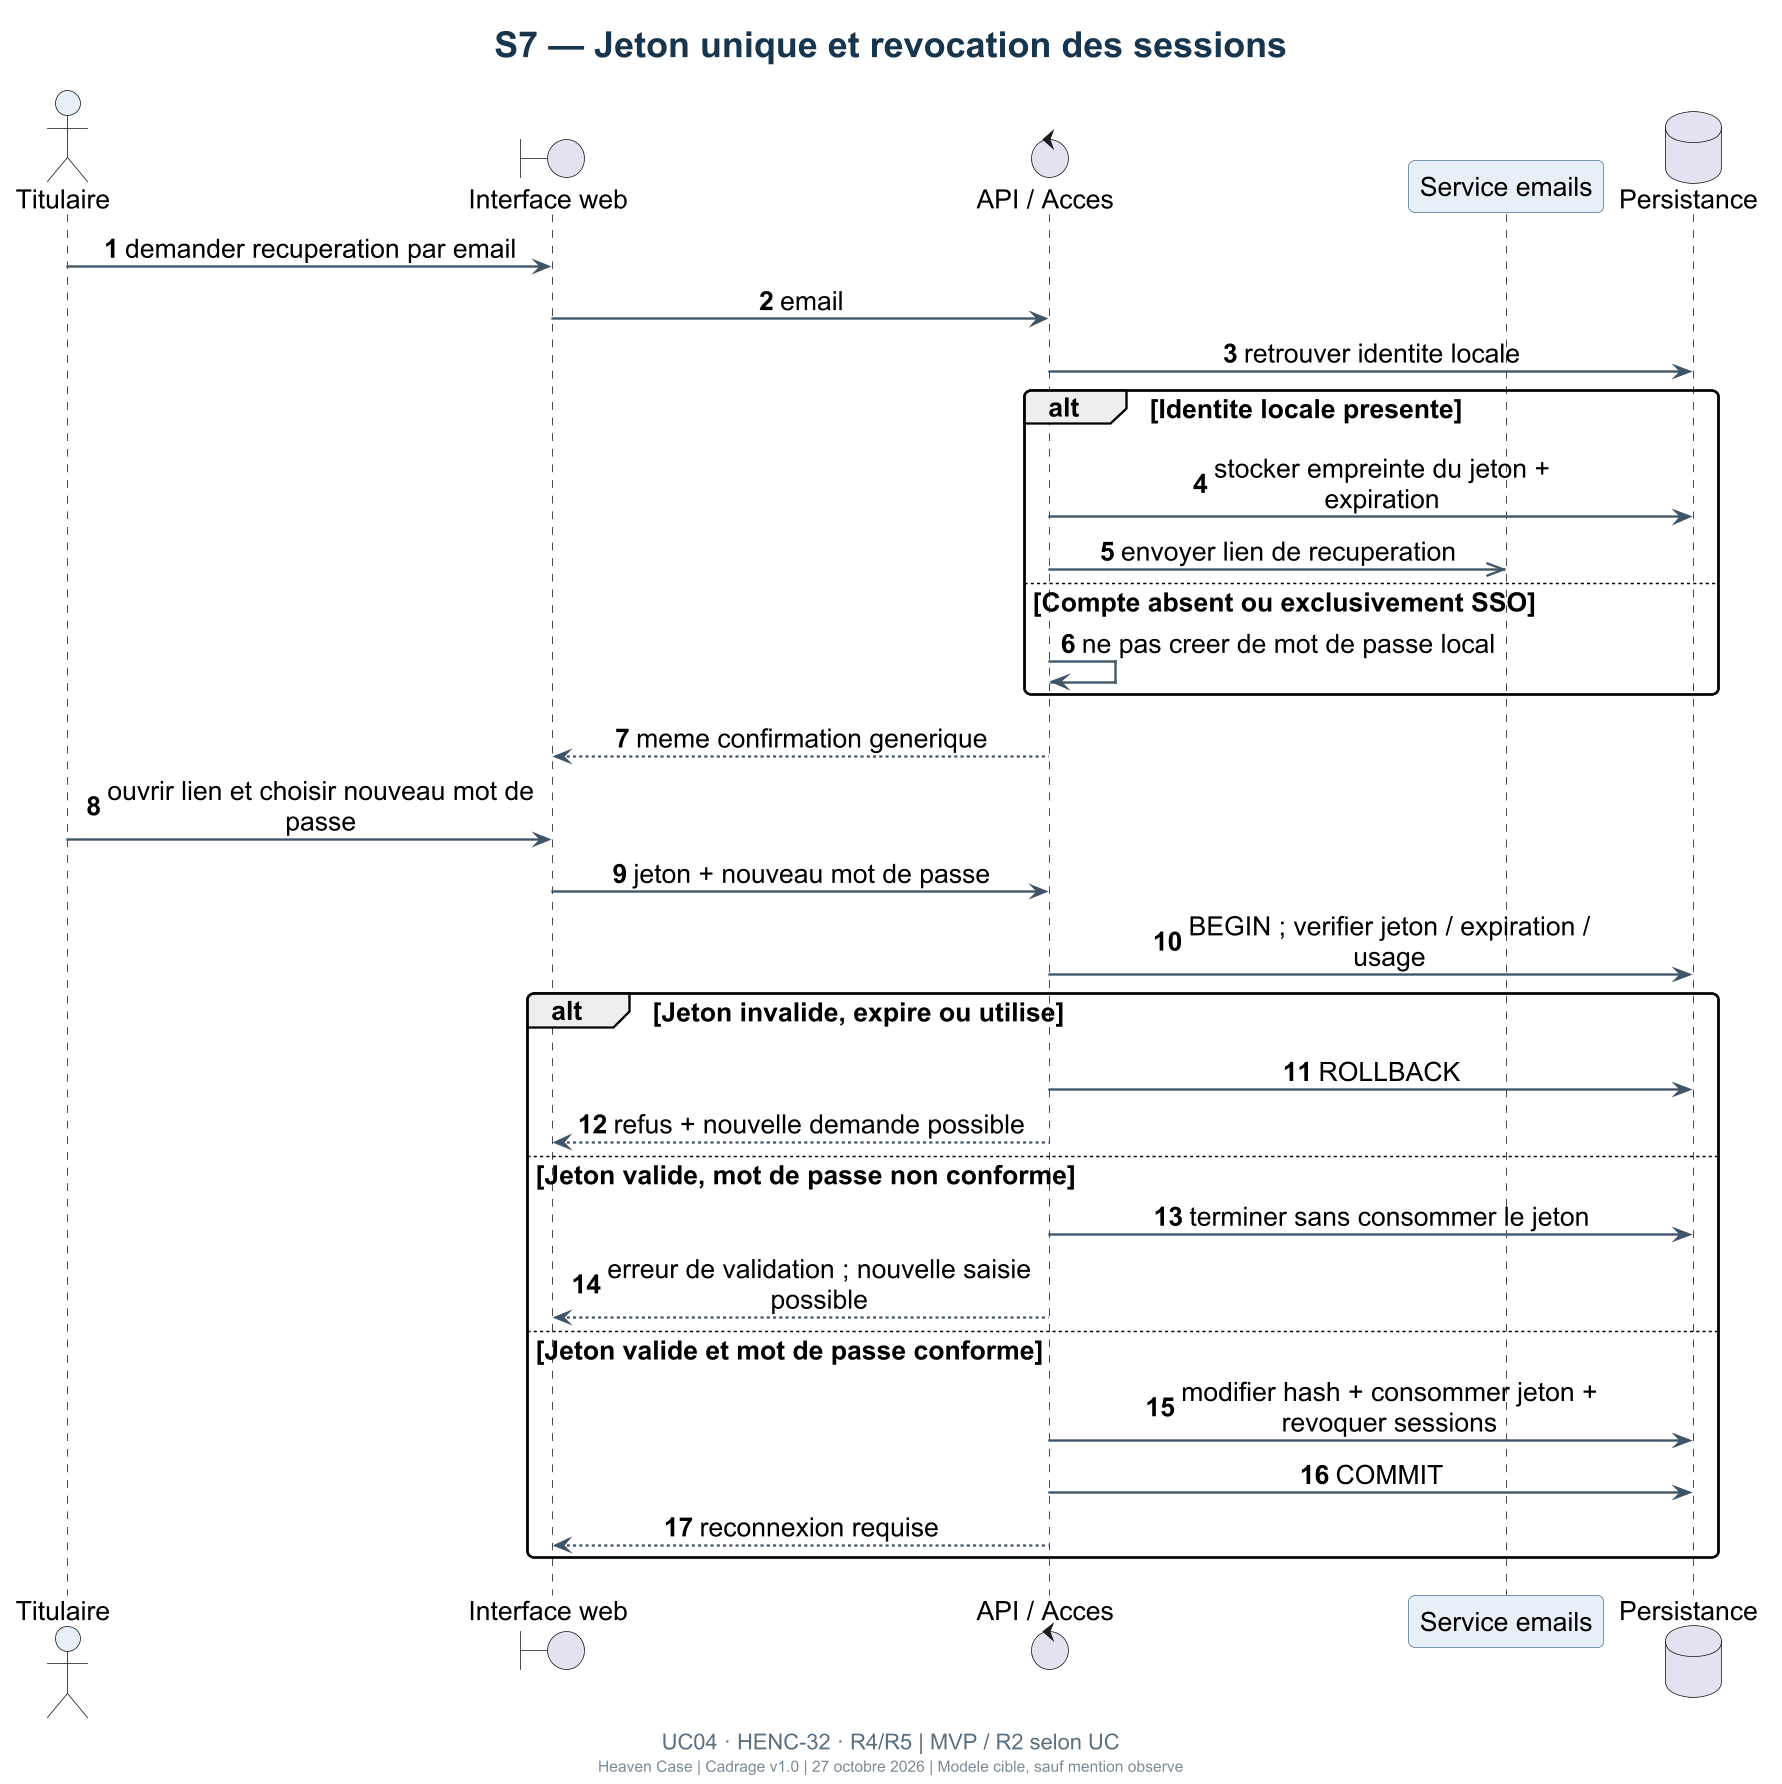

The diagram above was rendered by PlantUML. Its source (embedded in the PNG):
@startuml
!include _theme.puml
title S7 — Jeton unique et revocation des sessions
caption UC04 · HENC-32 · R4/R5 | MVP / R2 selon UC
autonumber
actor Titulaire as U
boundary "Interface web" as UI
control "API / Acces" as API
participant "Service emails" as MAIL
database "Persistance" as DB
U -> UI : demander recuperation par email
UI -> API : email
API -> DB : retrouver identite locale
alt Identite locale presente
  API -> DB : stocker empreinte du jeton + expiration
  API ->> MAIL : envoyer lien de recuperation
else Compte absent ou exclusivement SSO
  API -> API : ne pas creer de mot de passe local
end
API --> UI : meme confirmation generique
U -> UI : ouvrir lien et choisir nouveau mot de passe
UI -> API : jeton + nouveau mot de passe
API -> DB : BEGIN ; verifier jeton / expiration / usage
alt Jeton invalide, expire ou utilise
  API -> DB : ROLLBACK
  API --> UI : refus + nouvelle demande possible
else Jeton valide, mot de passe non conforme
  API -> DB : terminer sans consommer le jeton
  API --> UI : erreur de validation ; nouvelle saisie possible
else Jeton valide et mot de passe conforme
  API -> DB : modifier hash + consommer jeton + revoquer sessions
  API -> DB : COMMIT
  API --> UI : reconnexion requise
end
@enduml